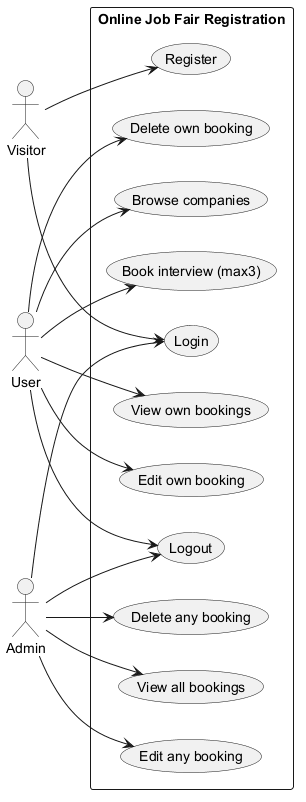

The diagram above was rendered by PlantUML. Its source (embedded in the PNG):
@startuml
left to right direction
actor Visitor
actor User
actor Admin
rectangle "Online Job Fair Registration" {
usecase Register
usecase Login
usecase Logout
usecase "Browse companies" as Browse
usecase "Book interview (max3)" as Create
usecase "View own bookings" as View
usecase "Edit own booking" as Edit
usecase "Delete own booking" as Delete
usecase "View all bookings" as All
usecase "Edit any booking" as AnyEdit
usecase "Delete any booking" as AnyDelete
}
Visitor --> Register
Visitor --> Login
User --> Logout
User --> Browse
User --> Create
User --> View
User --> Edit
User --> Delete
Admin --> Login
Admin --> Logout
Admin --> All
Admin --> AnyEdit
Admin --> AnyDelete
@enduml